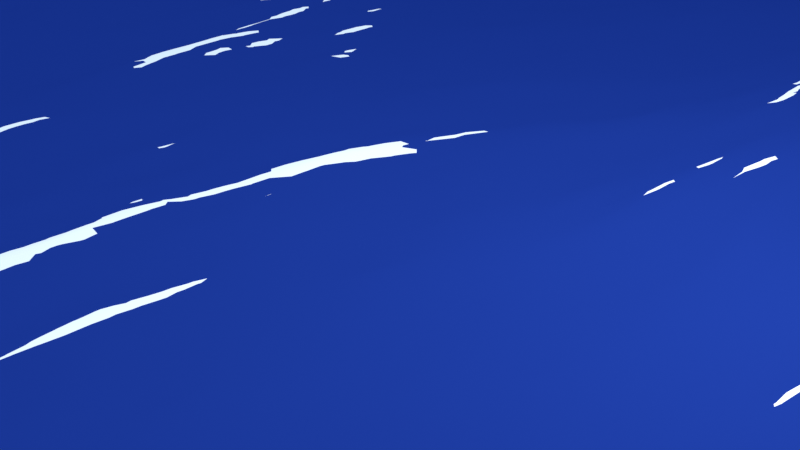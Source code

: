 # Source: ocean-original.blend  (saved by Blender 5.2.45; exported with 4.5.12 LTS)
import bpy
from mathutils import Matrix  # noqa: F401  (used for matrix-valued properties, if any)

bpy.ops.wm.read_factory_settings(use_empty=True)
scene = bpy.context.scene
scene.name = 'Scene'

# ---- collections
col_collection = bpy.data.collections.new('Collection'); scene.collection.children.link(col_collection)

# ---- materials (node trees are filled in below, after node groups)
mat_x = bpy.data.materials.new('材质')

# ---- node groups
ng_x = bpy.data.node_groups.new('几何节点', 'GeometryNodeTree')
_s = ng_x.interface.new_socket(name='几何数据', in_out='OUTPUT', socket_type='NodeSocketGeometry')
_s = ng_x.interface.new_socket(name='几何数据', in_out='INPUT', socket_type='NodeSocketGeometry')
_s = ng_x.interface.new_socket(name='Mesh', in_out='INPUT', socket_type='NodeSocketGeometry')
_s.description = 'Mesh on whose faces to distribute points on'
ng_x.is_modifier = True
_N = ng_x.nodes; _L = ng_x.links
n0 = _N.new('NodeGroupInput'); n0.name = '组输入'; n0.location = (-340, 0)
n1 = _N.new('NodeGroupOutput'); n1.name = '组输出'; n1.location = (1125, 33)
n1.hide = True
n2 = _N.new('ShaderNodeValToRGB'); n2.name = '颜色渐变'; n2.location = (-697, -360)
while len(n2.color_ramp.elements) > 1: n2.color_ramp.elements.remove(n2.color_ramp.elements[-1])
n2.color_ramp.elements[0].position = 1.0; n2.color_ramp.elements[0].color = (0.0, 0.0, 0.0, 1.0)
_e = n2.color_ramp.elements.new(1.0); _e.color = (1.0, 1.0, 1.0, 1.0)
n3 = _N.new('GeometryNodeDistributePointsOnFaces'); n3.name = '分布点于面上'; n3.location = (-62, -79)
n3.width = 180
n4 = _N.new('ShaderNodeMath'); n4.name = '运算'; n4.location = (-304, -236)
n4.operation = 'MULTIPLY'
n4.inputs[0].default_value = 9.3
n5 = _N.new('GeometryNodeInputNamedAttribute'); n5.name = '已命名属性'; n5.location = (-994, -385)
n5.data_type = 'FLOAT_COLOR'
n5.inputs[0].default_value = 'foam'
n6 = _N.new('GeometryNodeMeshUVSphere'); n6.name = '经纬球'; n6.location = (-45, -338)
n6.inputs[0].default_value = 3
n6.inputs[1].default_value = 2
n6.inputs[2].default_value = 0.1
n7 = _N.new('GeometryNodeSetMaterial'); n7.name = '设置材质'; n7.location = (234, -287)
n7.inputs[2].default_value = mat_x
n8 = _N.new('GeometryNodeInstanceOnPoints'); n8.name = '实例化于点上'; n8.location = (456, -58)
n9 = _N.new('GeometryNodeSetPosition'); n9.name = '设置位置'; n9.location = (735, -58)
n10 = _N.new('GeometryNodeJoinGeometry'); n10.name = '合并几何体'; n10.location = (942, 31)
n10.hide = True
n11 = _N.new('FunctionNodeRandomValue'); n11.name = '随机值'; n11.location = (300, -543)
n11.inputs[2].default_value = 4.5
n11.inputs[3].default_value = 1.4
n12 = _N.new('FunctionNodeRandomValue'); n12.name = '随机值.001'; n12.location = (102, -560)
n12.inputs[2].default_value = 1.0
n12.inputs[3].default_value = 360.0
n13 = _N.new('GeometryNodeInputNamedAttribute'); n13.name = '已命名属性.001'; n13.location = (-482, -563)
n13.data_type = 'FLOAT_COLOR'
n13.inputs[0].default_value = 'Spray'
n14 = _N.new('ShaderNodeValToRGB'); n14.name = '颜色渐变.001'; n14.location = (-218, -496)
n14.color_ramp.interpolation = 'EASE'
while len(n14.color_ramp.elements) > 1: n14.color_ramp.elements.remove(n14.color_ramp.elements[-1])
n14.color_ramp.elements[0].position = 0.0; n14.color_ramp.elements[0].color = (1.0, 1.0, 1.0, 1.0)
_e = n14.color_ramp.elements.new(0.1); _e.color = (0.0, 0.0, 0.0, 1.0)
_L.new(n4.outputs[0], n3.inputs[4])
_L.new(n2.outputs[0], n4.inputs[1])
_L.new(n5.outputs[0], n2.inputs[0])
_L.new(n6.outputs[0], n7.inputs[0])
_L.new(n3.outputs[0], n8.inputs[0])
_L.new(n7.outputs[0], n8.inputs[2])
_L.new(n8.outputs[0], n9.inputs[0])
_L.new(n0.outputs[0], n10.inputs[0])
_L.new(n10.outputs[0], n1.inputs[0])
_L.new(n9.outputs[0], n10.inputs[0])
_L.new(n12.outputs[1], n8.inputs[5])
_L.new(n11.outputs[1], n8.inputs[6])
_L.new(n13.outputs[0], n14.inputs[0])
_L.new(n0.outputs[0], n3.inputs[0])
n1.is_active_output = True

# ---- material node trees
mat_x.use_nodes = True; mat_x.node_tree.nodes.clear()
_N = mat_x.node_tree.nodes; _L = mat_x.node_tree.links
n0 = _N.new('ShaderNodeShaderToRGB'); n0.name = '着色器 转 RGB'; n0.location = (-236, 289)
n1 = _N.new('ShaderNodeValToRGB'); n1.name = '颜色渐变.001'; n1.location = (-41, 42)
n1.color_ramp.interpolation = 'CONSTANT'
while len(n1.color_ramp.elements) > 1: n1.color_ramp.elements.remove(n1.color_ramp.elements[-1])
n1.color_ramp.elements[0].position = 0.0; n1.color_ramp.elements[0].color = (0.0, 0.0, 0.0, 1.0)
_e = n1.color_ramp.elements.new(0.3364); _e.color = (1.0, 1.0, 1.0, 1.0)
n2 = _N.new('ShaderNodeAttribute'); n2.name = '属性'; n2.location = (-306, -76)
n2.attribute_name = 'foam'
n3 = _N.new('ShaderNodeOutputMaterial'); n3.name = '材质输出'; n3.location = (770, 288)
n4 = _N.new('ShaderNodeBsdfDiffuse'); n4.name = '漫射 BSDF.001'; n4.location = (563, 279)
n4.width = 160
n5 = _N.new('ShaderNodeBsdfPrincipled'); n5.name = '原理化 BSDF'; n5.location = (-563, 386)
n5.inputs[10].default_value = 0.005
n6 = _N.new('ShaderNodeValToRGB'); n6.name = '颜色渐变'; n6.location = (35, 378)
while len(n6.color_ramp.elements) > 1: n6.color_ramp.elements.remove(n6.color_ramp.elements[-1])
n6.color_ramp.elements[0].position = 0.7727; n6.color_ramp.elements[0].color = (0.01155, 0.03583, 0.2435, 1.0)
_e = n6.color_ramp.elements.new(0.8273); _e.color = (0.01973, 0.05562, 0.2744, 1.0)
_e = n6.color_ramp.elements.new(0.9182); _e.color = (0.02676, 0.05698, 0.3053, 1.0)
_e = n6.color_ramp.elements.new(0.9773); _e.color = (0.08492, 0.4027, 1.0, 1.0)
n7 = _N.new('ShaderNodeMix'); n7.name = '混合'; n7.location = (382, 179)
n7.data_type = 'RGBA'
n7.blend_type = 'SCREEN'
n7.inputs[0].default_value = 1.0
_L.new(n2.outputs[0], n1.inputs[0])
_L.new(n5.outputs[0], n0.inputs[0])
_L.new(n4.outputs[0], n3.inputs[0])
_L.new(n0.outputs[0], n6.inputs[0])
_L.new(n6.outputs[0], n7.inputs[6])
_L.new(n1.outputs[0], n7.inputs[7])
_L.new(n7.outputs[2], n4.inputs[0])
n3.is_active_output = True

# ---- world
world_world = bpy.data.worlds.new('World'); scene.world = world_world
world_world.use_nodes = True; world_world.node_tree.nodes.clear()
_N = world_world.node_tree.nodes; _L = world_world.node_tree.links
n0 = _N.new('ShaderNodeOutputWorld'); n0.name = 'World Output'; n0.location = (200, 100)
n1 = _N.new('ShaderNodeBackground'); n1.name = 'Background'; n1.location = (-200, 100)
n1.inputs[0].default_value = (0.3089, 0.4844, 0.7099, 1.0)
_L.new(n1.outputs[0], n0.inputs[0])
n0.is_active_output = True
world_world.color = (0.05088, 0.05088, 0.05088)
world_world.sun_shadow_jitter_overblur = 0.0

# ---- cameras
cam_camera = bpy.data.cameras.new('Camera')
cam_camera.clip_end = 100.0
cam_camera.ortho_scale = 7.314

# ---- lights
light_light = bpy.data.lights.new('Light', 'POINT')
light_light.energy = 1000.0
light_light.shadow_soft_size = 0.1
light_x = bpy.data.lights.new('日光', 'SUN')
light_x.energy = 1.0

# ---- meshes
me_x = bpy.data.meshes.new('平面')
me_x.from_pydata([(-1.0, -1.0, 0.0), (1.0, -1.0, 0.0), (-1.0, 1.0, 0.0), (1.0, 1.0, 0.0), (-1.0, 0.75, 0.0), (-1.0, 0.5, 0.0), (-1.0, 0.25, 0.0), (-1.0, 0.0, 0.0), (-1.0, -0.25, 0.0), (-1.0, -0.5, 0.0), (-1.0, -0.75, 0.0), (-0.75, -1.0, 0.0), (-0.5, -1.0, 0.0), (-0.25, -1.0, 0.0), (0.0, -1.0, 0.0), (0.25, -1.0, 0.0), (0.5, -1.0, 0.0), (0.75, -1.0, 0.0), (1.0, -0.75, 0.0), (1.0, -0.5, 0.0), (1.0, -0.25, 0.0), (1.0, 0.0, 0.0), (1.0, 0.25, 0.0), (1.0, 0.5, 0.0), (1.0, 0.75, 0.0), (0.75, 1.0, 0.0), (0.5, 1.0, 0.0), (0.25, 1.0, 0.0), (0.0, 1.0, 0.0), (-0.25, 1.0, 0.0), (-0.5, 1.0, 0.0), (-0.75, 1.0, 0.0), (-0.75, -0.75, 0.0), (-0.75, -0.5, 0.0), (-0.75, -0.25, 0.0), (-0.75, 0.0, 0.0), (-0.75, 0.25, 0.0), (-0.75, 0.5, 0.0), (-0.75, 0.75, 0.0), (-0.5, -0.75, 0.0), (-0.5, -0.5, 0.0), (-0.5, -0.25, 0.0), (-0.5, 0.0, 0.0), (-0.5, 0.25, 0.0), (-0.5, 0.5, 0.0), (-0.5, 0.75, 0.0), (-0.25, -0.75, 0.0), (-0.25, -0.5, 0.0), (-0.25, -0.25, 0.0), (-0.25, 0.0, 0.0), (-0.25, 0.25, 0.0), (-0.25, 0.5, 0.0), (-0.25, 0.75, 0.0), (0.0, -0.75, 0.0), (0.0, -0.5, 0.0), (0.0, -0.25, 0.0), (0.0, 0.0, 0.0), (0.0, 0.25, 0.0), (0.0, 0.5, 0.0), (0.0, 0.75, 0.0), (0.25, -0.75, 0.0), (0.25, -0.5, 0.0), (0.25, -0.25, 0.0), (0.25, 0.0, 0.0), (0.25, 0.25, 0.0), (0.25, 0.5, 0.0), (0.25, 0.75, 0.0), (0.5, -0.75, 0.0), (0.5, -0.5, 0.0), (0.5, -0.25, 0.0), (0.5, 0.0, 0.0), (0.5, 0.25, 0.0), (0.5, 0.5, 0.0), (0.5, 0.75, 0.0), (0.75, -0.75, 0.0), (0.75, -0.5, 0.0), (0.75, -0.25, 0.0), (0.75, 0.0, 0.0), (0.75, 0.25, 0.0), (0.75, 0.5, 0.0), (0.75, 0.75, 0.0)], [], [(80, 24, 3, 25), (4, 38, 31, 2), (38, 45, 30, 31), (45, 52, 29, 30), (52, 59, 28, 29), (59, 66, 27, 28), (66, 73, 26, 27), (73, 80, 25, 26), (0, 11, 32, 10), (10, 32, 33, 9), (9, 33, 34, 8), (8, 34, 35, 7), (7, 35, 36, 6), (6, 36, 37, 5), (5, 37, 38, 4), (11, 12, 39, 32), (32, 39, 40, 33), (33, 40, 41, 34), (34, 41, 42, 35), (35, 42, 43, 36), (36, 43, 44, 37), (37, 44, 45, 38), (12, 13, 46, 39), (39, 46, 47, 40), (40, 47, 48, 41), (41, 48, 49, 42), (42, 49, 50, 43), (43, 50, 51, 44), (44, 51, 52, 45), (13, 14, 53, 46), (46, 53, 54, 47), (47, 54, 55, 48), (48, 55, 56, 49), (49, 56, 57, 50), (50, 57, 58, 51), (51, 58, 59, 52), (14, 15, 60, 53), (53, 60, 61, 54), (54, 61, 62, 55), (55, 62, 63, 56), (56, 63, 64, 57), (57, 64, 65, 58), (58, 65, 66, 59), (15, 16, 67, 60), (60, 67, 68, 61), (61, 68, 69, 62), (62, 69, 70, 63), (63, 70, 71, 64), (64, 71, 72, 65), (65, 72, 73, 66), (16, 17, 74, 67), (67, 74, 75, 68), (68, 75, 76, 69), (69, 76, 77, 70), (70, 77, 78, 71), (71, 78, 79, 72), (72, 79, 80, 73), (17, 1, 18, 74), (74, 18, 19, 75), (75, 19, 20, 76), (76, 20, 21, 77), (77, 21, 22, 78), (78, 22, 23, 79), (79, 23, 24, 80)])
_uv = me_x.uv_layers.new(name='UV贴图')
_uv.uv.foreach_set('vector', [0.875, 0.875, 1.0, 0.875, 1.0, 1.0, 0.875, 1.0, 0.0, 0.875, 0.125, 0.875, 0.125, 1.0, 0.0, 1.0, 0.125, 0.875, 0.25, 0.875, 0.25, 1.0, 0.125, 1.0, 0.25, 0.875, 0.375, 0.875, 0.375, 1.0, 0.25, 1.0, 0.375, 0.875, 0.5, 0.875, 0.5, 1.0, 0.375, 1.0, 0.5, 0.875, 0.625, 0.875, 0.625, 1.0, 0.5, 1.0, 0.625, 0.875, 0.75, 0.875, 0.75, 1.0, 0.625, 1.0, 0.75, 0.875, 0.875, 0.875, 0.875, 1.0, 0.75, 1.0, 0.0, 0.0, 0.125, 0.0, 0.125, 0.125, 0.0, 0.125, 0.0, 0.125, 0.125, 0.125, 0.125, 0.25, 0.0, 0.25, 0.0, 0.25, 0.125, 0.25, 0.125, 0.375, 0.0, 0.375, 0.0, 0.375, 0.125, 0.375, 0.125, 0.5, 0.0, 0.5, 0.0, 0.5, 0.125, 0.5, 0.125, 0.625, 0.0, 0.625, 0.0, 0.625, 0.125, 0.625, 0.125, 0.75, 0.0, 0.75, 0.0, 0.75, 0.125, 0.75, 0.125, 0.875, 0.0, 0.875, 0.125, 0.0, 0.25, 0.0, 0.25, 0.125, 0.125, 0.125, 0.125, 0.125, 0.25, 0.125, 0.25, 0.25, 0.125, 0.25, 0.125, 0.25, 0.25, 0.25, 0.25, 0.375, 0.125, 0.375, 0.125, 0.375, 0.25, 0.375, 0.25, 0.5, 0.125, 0.5, 0.125, 0.5, 0.25, 0.5, 0.25, 0.625, 0.125, 0.625, 0.125, 0.625, 0.25, 0.625, 0.25, 0.75, 0.125, 0.75, 0.125, 0.75, 0.25, 0.75, 0.25, 0.875, 0.125, 0.875, 0.25, 0.0, 0.375, 0.0, 0.375, 0.125, 0.25, 0.125, 0.25, 0.125, 0.375, 0.125, 0.375, 0.25, 0.25, 0.25, 0.25, 0.25, 0.375, 0.25, 0.375, 0.375, 0.25, 0.375, 0.25, 0.375, 0.375, 0.375, 0.375, 0.5, 0.25, 0.5, 0.25, 0.5, 0.375, 0.5, 0.375, 0.625, 0.25, 0.625, 0.25, 0.625, 0.375, 0.625, 0.375, 0.75, 0.25, 0.75, 0.25, 0.75, 0.375, 0.75, 0.375, 0.875, 0.25, 0.875, 0.375, 0.0, 0.5, 0.0, 0.5, 0.125, 0.375, 0.125, 0.375, 0.125, 0.5, 0.125, 0.5, 0.25, 0.375, 0.25, 0.375, 0.25, 0.5, 0.25, 0.5, 0.375, 0.375, 0.375, 0.375, 0.375, 0.5, 0.375, 0.5, 0.5, 0.375, 0.5, 0.375, 0.5, 0.5, 0.5, 0.5, 0.625, 0.375, 0.625, 0.375, 0.625, 0.5, 0.625, 0.5, 0.75, 0.375, 0.75, 0.375, 0.75, 0.5, 0.75, 0.5, 0.875, 0.375, 0.875, 0.5, 0.0, 0.625, 0.0, 0.625, 0.125, 0.5, 0.125, 0.5, 0.125, 0.625, 0.125, 0.625, 0.25, 0.5, 0.25, 0.5, 0.25, 0.625, 0.25, 0.625, 0.375, 0.5, 0.375, 0.5, 0.375, 0.625, 0.375, 0.625, 0.5, 0.5, 0.5, 0.5, 0.5, 0.625, 0.5, 0.625, 0.625, 0.5, 0.625, 0.5, 0.625, 0.625, 0.625, 0.625, 0.75, 0.5, 0.75, 0.5, 0.75, 0.625, 0.75, 0.625, 0.875, 0.5, 0.875, 0.625, 0.0, 0.75, 0.0, 0.75, 0.125, 0.625, 0.125, 0.625, 0.125, 0.75, 0.125, 0.75, 0.25, 0.625, 0.25, 0.625, 0.25, 0.75, 0.25, 0.75, 0.375, 0.625, 0.375, 0.625, 0.375, 0.75, 0.375, 0.75, 0.5, 0.625, 0.5, 0.625, 0.5, 0.75, 0.5, 0.75, 0.625, 0.625, 0.625, 0.625, 0.625, 0.75, 0.625, 0.75, 0.75, 0.625, 0.75, 0.625, 0.75, 0.75, 0.75, 0.75, 0.875, 0.625, 0.875, 0.75, 0.0, 0.875, 0.0, 0.875, 0.125, 0.75, 0.125, 0.75, 0.125, 0.875, 0.125, 0.875, 0.25, 0.75, 0.25, 0.75, 0.25, 0.875, 0.25, 0.875, 0.375, 0.75, 0.375, 0.75, 0.375, 0.875, 0.375, 0.875, 0.5, 0.75, 0.5, 0.75, 0.5, 0.875, 0.5, 0.875, 0.625, 0.75, 0.625, 0.75, 0.625, 0.875, 0.625, 0.875, 0.75, 0.75, 0.75, 0.75, 0.75, 0.875, 0.75, 0.875, 0.875, 0.75, 0.875, 0.875, 0.0, 1.0, 0.0, 1.0, 0.125, 0.875, 0.125, 0.875, 0.125, 1.0, 0.125, 1.0, 0.25, 0.875, 0.25, 0.875, 0.25, 1.0, 0.25, 1.0, 0.375, 0.875, 0.375, 0.875, 0.375, 1.0, 0.375, 1.0, 0.5, 0.875, 0.5, 0.875, 0.5, 1.0, 0.5, 1.0, 0.625, 0.875, 0.625, 0.875, 0.625, 1.0, 0.625, 1.0, 0.75, 0.875, 0.75, 0.875, 0.75, 1.0, 0.75, 1.0, 0.875, 0.875, 0.875])
me_x.materials.append(mat_x)
me_x.update()

# ---- objects
ob_light = bpy.data.objects.new('Light', light_light)
ob_camera = bpy.data.objects.new('Camera', cam_camera)
ob_x = bpy.data.objects.new('平面', me_x)
ob_x_1 = bpy.data.objects.new('日光', light_x)

# ---- transforms, parenting, visibility, modifiers, constraints
ob_light.location = (4.075, 0.9864, 5.889)
ob_light.rotation_euler = (0.6503, 0.05522, 1.866)
ob_light.scale = (0.9936, 0.9936, 0.9936)
ob_light.lock_rotations_4d = False
ob_light.empty_display_type = 'ARROWS'
ob_light.color = (0.0, 0.0, 0.0, 0.0)
ob_light.lineart.crease_threshold = 0.0
ob_camera.location = (7.336, -6.894, 4.95)
ob_camera.rotation_euler = (1.109, 0.0, 0.8149)
ob_camera.scale = (0.9936, 0.9936, 0.9936)
ob_camera.lock_rotations_4d = False
ob_camera.empty_display_type = 'ARROWS'
ob_camera.color = (0.0, 0.0, 0.0, 0.0)
ob_camera.display_type = 'WIRE'
ob_camera.lineart.crease_threshold = 0.0
ob_x.location = (0.0, 0.0, 0.0)
_m = ob_x.modifiers.new('洋面', 'OCEAN')
_m.size = 1.1
_m.use_foam = True
_m.use_spray = True
_m.spray_layer_name = 'Spray'
_m.resolution = 16
_m.viewport_resolution = 16
_m.wave_alignment = 0.6393
_m.wave_direction = -0.01047
_m.wave_scale = 1.3
_m.foam_coverage = 0.3
_m.foam_layer_name = 'foam'
_m.choppiness = 2.32
_m.time = 1.2
_m.filepath = 'C:/Users/LENOVO/AppData/Local/Temp/blender_a13904/cache_ocean'
_m = ob_x.modifiers.new('几何节点', 'NODES')
_m.node_group = ng_x
_m.open_manage_panel = True
ob_x_1.location = (11.53, -11.77, 12.29)
ob_x_1.rotation_euler = (0.3371, -0.1774, -0.4698)

# ---- collection membership
col_collection.objects.link(ob_light)
col_collection.objects.link(ob_camera)
col_collection.objects.link(ob_x)
col_collection.objects.link(ob_x_1)

# ---- scene / render settings (as saved in the file)
scene.camera = ob_camera
scene.frame_start = 1; scene.frame_end = 250; scene.frame_set(24)
scene.render.engine = 'BLENDER_EEVEE_NEXT'
scene.render.bake_bias = 0.0
scene.render.bake_samples = 0
scene.render.compositor_device = 'GPU'
scene.eevee.use_volume_custom_range = False
scene.eevee.fast_gi_thickness_near = 0.1
scene.eevee.fast_gi_thickness_far = 0.0
scene.eevee.ray_tracing_options.screen_trace_thickness = 0.1
scene.view_settings.view_transform = 'Standard'
bpy.context.view_layer.update()
